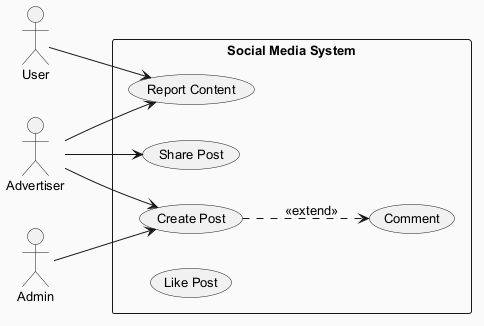

The diagram above was rendered by PlantUML. Its source (embedded in the PNG):
@startuml
skinparam backgroundColor #FAFAFA
skinparam classBackgroundColor #FFF3E0
skinparam classBorderColor #E65100
skinparam defaultFontSize 13
left to right direction
actor "User" as U
actor "Admin" as A
actor "Advertiser" as A1
rectangle "Social Media System" {
  usecase "Report Content" as UC_ReportContent
  usecase "Share Post" as UC_SharePost
  usecase "Create Post" as UC_CreatePost
  usecase "Like Post" as UC_LikePost
  usecase "Comment" as UC_Comment
}
U --> UC_ReportContent
A --> UC_CreatePost
A1 --> UC_SharePost
A1 --> UC_ReportContent
A1 --> UC_CreatePost
UC_CreatePost ..> UC_Comment : <<extend>>
@enduml